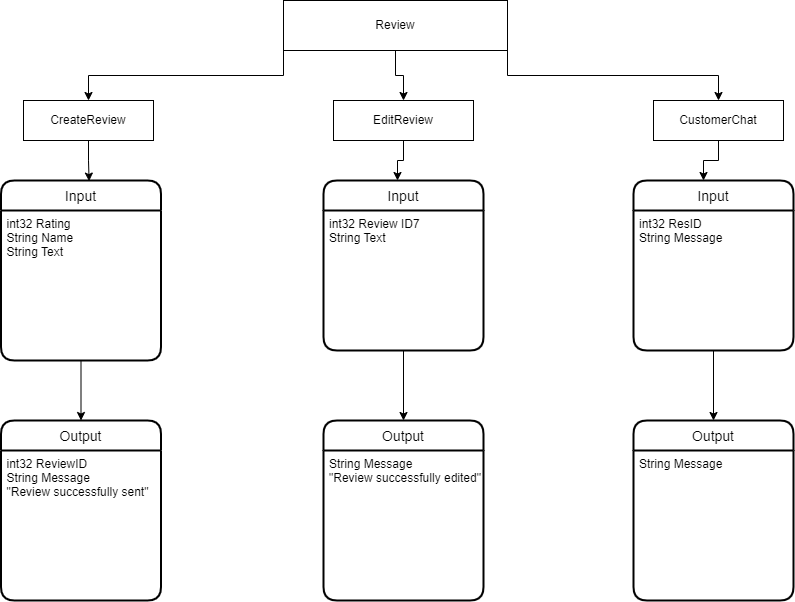

The diagram above was exported from draw.io. Its source (the exported page's mxGraphModel, read from the mxfile embedded in the PNG):
<mxGraphModel dx="1221" dy="668" grid="1" gridSize="10" guides="1" tooltips="1" connect="1" arrows="1" fold="1" page="1" pageScale="1" pageWidth="827" pageHeight="1169" math="0" shadow="0">
  <root>
    <mxCell id="0" />
    <mxCell id="1" parent="0" />
    <mxCell id="LZj8jDyfkV4xVc5O8LT3-1" style="edgeStyle=orthogonalEdgeStyle;rounded=0;orthogonalLoop=1;jettySize=auto;html=1;exitX=0.5;exitY=1;exitDx=0;exitDy=0;entryX=0.453;entryY=0.003;entryDx=0;entryDy=0;entryPerimeter=0;" parent="1" source="LZj8jDyfkV4xVc5O8LT3-2" edge="1">
      <mxGeometry relative="1" as="geometry">
        <mxPoint x="105.59999999999991" y="190.60000000000002" as="targetPoint" />
      </mxGeometry>
    </mxCell>
    <mxCell id="LZj8jDyfkV4xVc5O8LT3-2" value="CreateReview" style="rounded=0;whiteSpace=wrap;html=1;" parent="1" vertex="1">
      <mxGeometry x="40" y="110" width="130" height="40" as="geometry" />
    </mxCell>
    <mxCell id="LZj8jDyfkV4xVc5O8LT3-3" style="edgeStyle=orthogonalEdgeStyle;rounded=0;orthogonalLoop=1;jettySize=auto;html=1;exitX=0.5;exitY=1;exitDx=0;exitDy=0;" parent="1" source="LZj8jDyfkV4xVc5O8LT3-4" edge="1">
      <mxGeometry relative="1" as="geometry">
        <mxPoint x="414" y="190" as="targetPoint" />
      </mxGeometry>
    </mxCell>
    <mxCell id="LZj8jDyfkV4xVc5O8LT3-4" value="EditReview" style="rounded=0;whiteSpace=wrap;html=1;" parent="1" vertex="1">
      <mxGeometry x="350" y="110" width="140" height="40" as="geometry" />
    </mxCell>
    <mxCell id="LZj8jDyfkV4xVc5O8LT3-5" style="edgeStyle=orthogonalEdgeStyle;rounded=0;orthogonalLoop=1;jettySize=auto;html=1;exitX=0.5;exitY=1;exitDx=0;exitDy=0;" parent="1" source="LZj8jDyfkV4xVc5O8LT3-6" edge="1">
      <mxGeometry relative="1" as="geometry">
        <mxPoint x="720" y="190" as="targetPoint" />
      </mxGeometry>
    </mxCell>
    <mxCell id="LZj8jDyfkV4xVc5O8LT3-6" value="CustomerChat" style="rounded=0;whiteSpace=wrap;html=1;" parent="1" vertex="1">
      <mxGeometry x="670" y="110" width="130" height="40" as="geometry" />
    </mxCell>
    <mxCell id="LZj8jDyfkV4xVc5O8LT3-7" style="edgeStyle=orthogonalEdgeStyle;rounded=0;orthogonalLoop=1;jettySize=auto;html=1;exitX=0;exitY=1;exitDx=0;exitDy=0;" parent="1" source="LZj8jDyfkV4xVc5O8LT3-10" target="LZj8jDyfkV4xVc5O8LT3-2" edge="1">
      <mxGeometry relative="1" as="geometry" />
    </mxCell>
    <mxCell id="LZj8jDyfkV4xVc5O8LT3-8" style="edgeStyle=orthogonalEdgeStyle;rounded=0;orthogonalLoop=1;jettySize=auto;html=1;exitX=0.5;exitY=1;exitDx=0;exitDy=0;" parent="1" source="LZj8jDyfkV4xVc5O8LT3-10" target="LZj8jDyfkV4xVc5O8LT3-4" edge="1">
      <mxGeometry relative="1" as="geometry" />
    </mxCell>
    <mxCell id="LZj8jDyfkV4xVc5O8LT3-9" style="edgeStyle=orthogonalEdgeStyle;rounded=0;orthogonalLoop=1;jettySize=auto;html=1;exitX=1;exitY=1;exitDx=0;exitDy=0;" parent="1" source="LZj8jDyfkV4xVc5O8LT3-10" target="LZj8jDyfkV4xVc5O8LT3-6" edge="1">
      <mxGeometry relative="1" as="geometry" />
    </mxCell>
    <mxCell id="LZj8jDyfkV4xVc5O8LT3-10" value="Review" style="rounded=0;whiteSpace=wrap;html=1;" parent="1" vertex="1">
      <mxGeometry x="300" y="10" width="224" height="50" as="geometry" />
    </mxCell>
    <mxCell id="LZj8jDyfkV4xVc5O8LT3-11" value="Input" style="swimlane;childLayout=stackLayout;horizontal=1;startSize=30;horizontalStack=0;rounded=1;fontSize=14;fontStyle=0;strokeWidth=2;resizeParent=0;resizeLast=1;shadow=0;dashed=0;align=center;" parent="1" vertex="1">
      <mxGeometry x="17.5" y="190" width="160" height="180" as="geometry" />
    </mxCell>
    <mxCell id="LZj8jDyfkV4xVc5O8LT3-12" value="int32 Rating&#10;String Name&#10;String Text" style="align=left;strokeColor=none;fillColor=none;spacingLeft=4;fontSize=12;verticalAlign=top;resizable=0;rotatable=0;part=1;" parent="LZj8jDyfkV4xVc5O8LT3-11" vertex="1">
      <mxGeometry y="30" width="160" height="150" as="geometry" />
    </mxCell>
    <mxCell id="LZj8jDyfkV4xVc5O8LT3-13" value="Input" style="swimlane;childLayout=stackLayout;horizontal=1;startSize=30;horizontalStack=0;rounded=1;fontSize=14;fontStyle=0;strokeWidth=2;resizeParent=0;resizeLast=1;shadow=0;dashed=0;align=center;" parent="1" vertex="1">
      <mxGeometry x="340" y="190" width="160" height="170" as="geometry" />
    </mxCell>
    <mxCell id="LZj8jDyfkV4xVc5O8LT3-14" value="int32 Review ID7&#10;String Text" style="align=left;strokeColor=none;fillColor=none;spacingLeft=4;fontSize=12;verticalAlign=top;resizable=0;rotatable=0;part=1;" parent="LZj8jDyfkV4xVc5O8LT3-13" vertex="1">
      <mxGeometry y="30" width="160" height="140" as="geometry" />
    </mxCell>
    <mxCell id="LZj8jDyfkV4xVc5O8LT3-15" value="Input" style="swimlane;childLayout=stackLayout;horizontal=1;startSize=30;horizontalStack=0;rounded=1;fontSize=14;fontStyle=0;strokeWidth=2;resizeParent=0;resizeLast=1;shadow=0;dashed=0;align=center;" parent="1" vertex="1">
      <mxGeometry x="650" y="190" width="160" height="170" as="geometry" />
    </mxCell>
    <mxCell id="LZj8jDyfkV4xVc5O8LT3-16" value="int32 ResID&#10;String Message" style="align=left;strokeColor=none;fillColor=none;spacingLeft=4;fontSize=12;verticalAlign=top;resizable=0;rotatable=0;part=1;" parent="LZj8jDyfkV4xVc5O8LT3-15" vertex="1">
      <mxGeometry y="30" width="160" height="140" as="geometry" />
    </mxCell>
    <mxCell id="LZj8jDyfkV4xVc5O8LT3-17" value="Output" style="swimlane;childLayout=stackLayout;horizontal=1;startSize=30;horizontalStack=0;rounded=1;fontSize=14;fontStyle=0;strokeWidth=2;resizeParent=0;resizeLast=1;shadow=0;dashed=0;align=center;" parent="1" vertex="1">
      <mxGeometry x="17.5" y="430" width="160" height="180" as="geometry" />
    </mxCell>
    <mxCell id="LZj8jDyfkV4xVc5O8LT3-18" value="int32 ReviewID&#10;String Message&#10;&quot;Review successfully sent&quot;" style="align=left;strokeColor=none;fillColor=none;spacingLeft=4;fontSize=12;verticalAlign=top;resizable=0;rotatable=0;part=1;" parent="LZj8jDyfkV4xVc5O8LT3-17" vertex="1">
      <mxGeometry y="30" width="160" height="150" as="geometry" />
    </mxCell>
    <mxCell id="LZj8jDyfkV4xVc5O8LT3-19" value="Output" style="swimlane;childLayout=stackLayout;horizontal=1;startSize=30;horizontalStack=0;rounded=1;fontSize=14;fontStyle=0;strokeWidth=2;resizeParent=0;resizeLast=1;shadow=0;dashed=0;align=center;" parent="1" vertex="1">
      <mxGeometry x="340" y="430" width="160" height="180" as="geometry" />
    </mxCell>
    <mxCell id="LZj8jDyfkV4xVc5O8LT3-20" value="String Message&#10;&quot;Review successfully edited&quot;" style="align=left;strokeColor=none;fillColor=none;spacingLeft=4;fontSize=12;verticalAlign=top;resizable=0;rotatable=0;part=1;" parent="LZj8jDyfkV4xVc5O8LT3-19" vertex="1">
      <mxGeometry y="30" width="160" height="150" as="geometry" />
    </mxCell>
    <mxCell id="LZj8jDyfkV4xVc5O8LT3-21" value="Output" style="swimlane;childLayout=stackLayout;horizontal=1;startSize=30;horizontalStack=0;rounded=1;fontSize=14;fontStyle=0;strokeWidth=2;resizeParent=0;resizeLast=1;shadow=0;dashed=0;align=center;" parent="1" vertex="1">
      <mxGeometry x="650" y="430" width="160" height="180" as="geometry" />
    </mxCell>
    <mxCell id="LZj8jDyfkV4xVc5O8LT3-22" value="String Message" style="align=left;strokeColor=none;fillColor=none;spacingLeft=4;fontSize=12;verticalAlign=top;resizable=0;rotatable=0;part=1;" parent="LZj8jDyfkV4xVc5O8LT3-21" vertex="1">
      <mxGeometry y="30" width="160" height="150" as="geometry" />
    </mxCell>
    <mxCell id="LZj8jDyfkV4xVc5O8LT3-23" style="edgeStyle=orthogonalEdgeStyle;rounded=0;orthogonalLoop=1;jettySize=auto;html=1;exitX=0.5;exitY=1;exitDx=0;exitDy=0;entryX=0.5;entryY=0;entryDx=0;entryDy=0;" parent="1" source="LZj8jDyfkV4xVc5O8LT3-12" target="LZj8jDyfkV4xVc5O8LT3-17" edge="1">
      <mxGeometry relative="1" as="geometry" />
    </mxCell>
    <mxCell id="LZj8jDyfkV4xVc5O8LT3-24" style="edgeStyle=orthogonalEdgeStyle;rounded=0;orthogonalLoop=1;jettySize=auto;html=1;exitX=0.5;exitY=1;exitDx=0;exitDy=0;entryX=0.5;entryY=0;entryDx=0;entryDy=0;" parent="1" source="LZj8jDyfkV4xVc5O8LT3-14" target="LZj8jDyfkV4xVc5O8LT3-19" edge="1">
      <mxGeometry relative="1" as="geometry" />
    </mxCell>
    <mxCell id="LZj8jDyfkV4xVc5O8LT3-25" style="edgeStyle=orthogonalEdgeStyle;rounded=0;orthogonalLoop=1;jettySize=auto;html=1;exitX=0.5;exitY=1;exitDx=0;exitDy=0;entryX=0.5;entryY=0;entryDx=0;entryDy=0;" parent="1" source="LZj8jDyfkV4xVc5O8LT3-16" target="LZj8jDyfkV4xVc5O8LT3-21" edge="1">
      <mxGeometry relative="1" as="geometry" />
    </mxCell>
  </root>
</mxGraphModel>